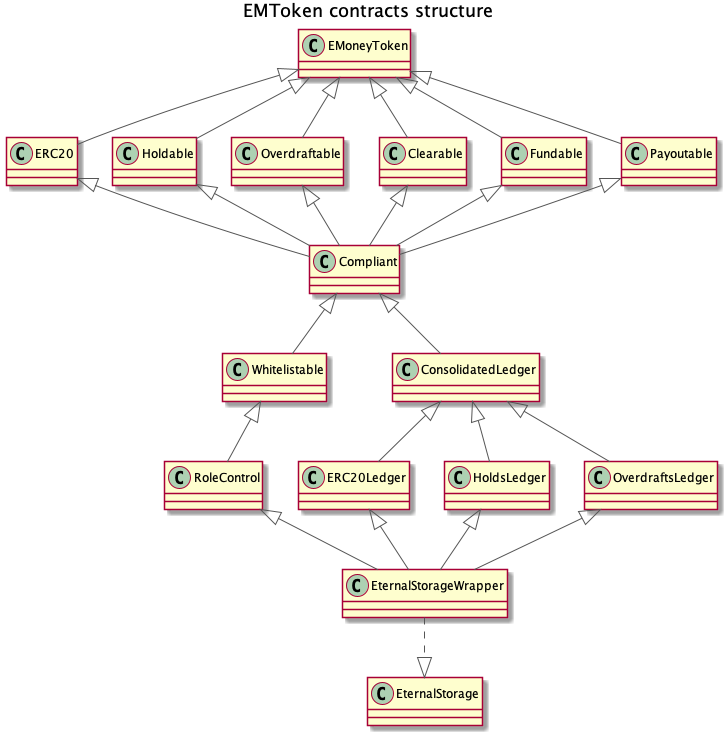

The diagram above was rendered by PlantUML. Its source (embedded in the PNG):
@startuml
title EMToken contracts structure
hide footbox

skinparam {
  ActorBorderColor #555555
  ParticipantBorderColor #555555
  BoundaryBorderColor #555555
  ArrowColor #555555
  SequenceLifeLineBorderColor #555555
  SequenceBoxBorderColor #FFFFFF
  NoteBorderColor #555555
  NoteBackgroundColor #DDDDDD
}

class EMoneyToken {
}

class ERC20 {
}

class Holdable {
}

class Overdraftable {
}

class Clearable {
}

class Fundable {
}

class Payoutable {
}

class Compliant {
}

class Whitelistable {
}

class RoleControl {
}

class ConsolidatedLedger {
}

class ERC20Ledger {
}

class HoldsLedger {
}

class OverdraftsLedger {
}

class EternalStorageWrapper {
}

class EternalStorage {
}

EMoneyToken <|-- ERC20
EMoneyToken <|-- Holdable
EMoneyToken <|-- Overdraftable
EMoneyToken <|-- Clearable
EMoneyToken <|-- Fundable
EMoneyToken <|-- Payoutable

ERC20 <|-- Compliant
Holdable <|-- Compliant
Overdraftable <|-- Compliant
Clearable <|-- Compliant
Fundable <|-- Compliant
Payoutable <|-- Compliant

Compliant <|-- Whitelistable

Whitelistable <|-- RoleControl

Compliant <|-- ConsolidatedLedger

ConsolidatedLedger <|-- ERC20Ledger
ConsolidatedLedger <|-- HoldsLedger
ConsolidatedLedger <|-- OverdraftsLedger


ERC20Ledger <|-- EternalStorageWrapper
HoldsLedger <|-- EternalStorageWrapper
OverdraftsLedger <|-- EternalStorageWrapper
RoleControl <|-- EternalStorageWrapper

EternalStorageWrapper ..|> EternalStorage

@enduml